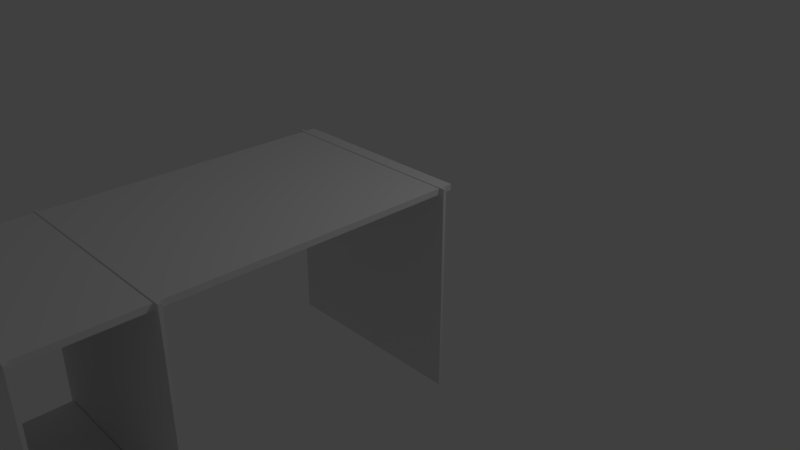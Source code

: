 # Source: stol_ucitelsky2.blend  (saved by Blender 2.79.0; exported with 4.5.12 LTS)
import bpy
from mathutils import Matrix  # noqa: F401  (used for matrix-valued properties, if any)

bpy.ops.wm.read_factory_settings(use_empty=True)
scene = bpy.context.scene
scene.name = 'Scene'

# ---- collections
col_collection_1 = bpy.data.collections.new('Collection 1'); scene.collection.children.link(col_collection_1)

# ---- materials (node trees are filled in below, after node groups)
mat_material = bpy.data.materials.new('Material')
mat_material.alpha_threshold = 0.0
mat_material.use_transparent_shadow = False
mat_material.roughness = 0.5
mat_material.line_color = (0.0, 0.0, 0.0, 1.0)
mat_material_001 = bpy.data.materials.new('Material.001')
mat_material_001.alpha_threshold = 0.0
mat_material_001.use_transparent_shadow = False
mat_material_001.roughness = 0.5
mat_material_001.line_color = (0.0, 0.0, 0.0, 1.0)
mat_material_002 = bpy.data.materials.new('Material.002')
mat_material_002.alpha_threshold = 0.0
mat_material_002.use_transparent_shadow = False
mat_material_002.roughness = 0.5
mat_material_002.line_color = (0.0, 0.0, 0.0, 1.0)

# ---- material node trees

# ---- world
world_world = bpy.data.worlds.new('World'); scene.world = world_world
world_world.color = (0.05088, 0.05088, 0.05088)
world_world.use_sun_shadow = False
world_world.sun_shadow_jitter_overblur = 0.0
world_world.cycles.sampling_method = 'MANUAL'

# ---- cameras
cam_camera = bpy.data.cameras.new('Camera')
cam_camera.clip_end = 100.0
cam_camera.lens = 35.0
cam_camera.sensor_width = 32.0
cam_camera.sensor_height = 18.0
cam_camera.ortho_scale = 7.314
cam_camera.dof.focus_distance = 0.0
cam_camera.dof.aperture_fstop = 128.0

# ---- lights
light_lamp = bpy.data.lights.new('Lamp', 'POINT')
light_lamp.transmission_factor = 0.0
light_lamp.cutoff_distance = 30.0
light_lamp.energy = 100.0
light_lamp.shadow_buffer_clip_start = 1.001
light_lamp.shadow_soft_size = 0.1
light_lamp.shadow_maximum_resolution = 0.006
light_lamp.use_absolute_resolution = True

# ---- meshes
me_cube_003 = bpy.data.meshes.new('Cube.003')
me_cube_003.from_pydata([(-1.0, -1.0, -1.0), (-1.0, -1.0, 1.0), (-1.0, 1.0, -1.0), (-1.0, 1.0, 1.0), (1.0, -1.0, -1.0), (1.0, -1.0, 1.0), (1.0, 1.0, -1.0), (1.0, 1.0, 1.0)], [], [(0, 1, 3, 2), (2, 3, 7, 6), (6, 7, 5, 4), (4, 5, 1, 0), (2, 6, 4, 0), (7, 3, 1, 5)])
me_cube_003.use_remesh_preserve_volume = False
me_cube_003.use_remesh_preserve_attributes = False
me_cube_003.use_mirror_vertex_groups = False
me_cube_003.update()
me_cube = bpy.data.meshes.new('Cube')
me_cube.from_pydata([(1.0, 1.0, -1.0), (1.0, -1.0, -1.0), (-1.0, -1.0, -1.0), (-1.0, 1.0, -1.0), (1.0, 1.0, 1.0), (1.0, -1.0, 1.0), (-1.0, -1.0, 1.0), (-1.0, 1.0, 1.0)], [], [(0, 1, 2, 3), (4, 7, 6, 5), (0, 4, 5, 1), (1, 5, 6, 2), (2, 6, 7, 3), (4, 0, 3, 7)])
me_cube.materials.append(mat_material)
me_cube.use_remesh_preserve_volume = False
me_cube.use_remesh_preserve_attributes = False
me_cube.use_mirror_vertex_groups = False
me_cube.update()
me_cube_001 = bpy.data.meshes.new('Cube.001')
me_cube_001.from_pydata([(1.0, 1.0, -1.0), (1.0, -1.0, -1.0), (-1.0, -1.0, -1.0), (-1.0, 1.0, -1.0), (1.0, 1.0, 1.0), (1.0, -1.0, 1.0), (-1.0, -1.0, 1.0), (-1.0, 1.0, 1.0)], [], [(0, 1, 2, 3), (4, 7, 6, 5), (0, 4, 5, 1), (1, 5, 6, 2), (2, 6, 7, 3), (4, 0, 3, 7)])
me_cube_001.materials.append(mat_material_001)
me_cube_001.use_remesh_preserve_volume = False
me_cube_001.use_remesh_preserve_attributes = False
me_cube_001.use_mirror_vertex_groups = False
me_cube_001.update()
me_cube_002 = bpy.data.meshes.new('Cube.002')
me_cube_002.from_pydata([(1.0, 1.0, -1.0), (1.0, -1.0, -1.0), (-1.0, -1.0, -1.0), (-1.0, 1.0, -1.0), (1.0, 1.0, 1.0), (1.0, -1.0, 1.0), (-1.0, -1.0, 1.0), (-1.0, 1.0, 1.0)], [], [(0, 1, 2, 3), (4, 7, 6, 5), (0, 4, 5, 1), (1, 5, 6, 2), (2, 6, 7, 3), (4, 0, 3, 7)])
me_cube_002.materials.append(mat_material_002)
me_cube_002.use_remesh_preserve_volume = False
me_cube_002.use_remesh_preserve_attributes = False
me_cube_002.use_mirror_vertex_groups = False
me_cube_002.update()
me_cube_004 = bpy.data.meshes.new('Cube.004')
me_cube_004.from_pydata([(-1.0, -1.0, -1.0), (-1.0, -1.0, 1.0), (-1.0, 1.0, -1.0), (-1.0, 1.0, 1.0), (1.0, -1.0, -1.0), (1.0, -1.0, 1.0), (1.0, 1.0, -1.0), (1.0, 1.0, 1.0)], [], [(0, 1, 3, 2), (2, 3, 7, 6), (6, 7, 5, 4), (4, 5, 1, 0), (2, 6, 4, 0), (7, 3, 1, 5)])
me_cube_004.use_remesh_preserve_volume = False
me_cube_004.use_remesh_preserve_attributes = False
me_cube_004.use_mirror_vertex_groups = False
me_cube_004.update()

# ---- objects
ob_cube_003 = bpy.data.objects.new('Cube.003', me_cube_003)
ob_cube = bpy.data.objects.new('Cube', me_cube)
ob_lamp = bpy.data.objects.new('Lamp', light_lamp)
ob_camera = bpy.data.objects.new('Camera', cam_camera)
ob_cube_001 = bpy.data.objects.new('Cube.001', me_cube_001)
ob_cube_002 = bpy.data.objects.new('Cube.002', me_cube_002)
ob_cube_004 = bpy.data.objects.new('Cube.004', me_cube_004)

# ---- transforms, parenting, visibility, modifiers, constraints
ob_cube_003.location = (3.348, -3.265, 1.29)
ob_cube_003.rotation_euler = (0.0, 0.0, -3.037)
ob_cube_003.scale = (1.251, 2.623, 0.0378)
ob_cube_003.lineart.crease_threshold = 0.0
ob_cube.location = (3.596, -5.708, 0.0)
ob_cube.rotation_euler = (0.0, 0.0, -3.037)
ob_cube.scale = (1.31, -0.02025, 1.338)
ob_cube.lock_rotations_4d = False
ob_cube.empty_display_type = 'ARROWS'
ob_cube.lineart.crease_threshold = 0.0
ob_lamp.location = (-0.3526, -7.133, 5.904)
ob_lamp.rotation_euler = (0.6503, 0.05522, -1.171)
ob_lamp.lock_rotations_4d = False
ob_lamp.empty_display_type = 'ARROWS'
ob_lamp.color = (0.0, 0.0, 0.0, 0.0)
ob_lamp.lineart.crease_threshold = 0.0
ob_camera.location = (-4.524, -0.01708, 5.344)
ob_camera.rotation_euler = (1.109, 0.0, -2.222)
ob_camera.lock_rotations_4d = False
ob_camera.empty_display_type = 'ARROWS'
ob_camera.color = (0.0, 0.0, 0.0, 0.0)
ob_camera.display_type = 'WIRE'
ob_camera.lineart.crease_threshold = 0.0
ob_cube_001.location = (3.084, -0.8334, 0.0)
ob_cube_001.rotation_euler = (0.0, 0.0, -3.037)
ob_cube_001.scale = (1.31, -0.02025, 1.338)
ob_cube_001.lock_rotations_4d = False
ob_cube_001.empty_display_type = 'ARROWS'
ob_cube_001.lineart.crease_threshold = 0.0
ob_cube_002.location = (3.224, -2.163, 0.0)
ob_cube_002.rotation_euler = (0.0, 0.0, -3.037)
ob_cube_002.scale = (1.31, -0.02025, 1.338)
ob_cube_002.lock_rotations_4d = False
ob_cube_002.empty_display_type = 'ARROWS'
ob_cube_002.lineart.crease_threshold = 0.0
ob_cube_004.location = (3.164, -1.517, -1.181)
ob_cube_004.rotation_euler = (0.0, 0.0, -3.037)
ob_cube_004.scale = (1.251, 0.6218, 0.0378)
ob_cube_004.lineart.crease_threshold = 0.0

# ---- collection membership
col_collection_1.objects.link(ob_cube_003)
col_collection_1.objects.link(ob_cube)
col_collection_1.objects.link(ob_lamp)
col_collection_1.objects.link(ob_camera)
col_collection_1.objects.link(ob_cube_001)
col_collection_1.objects.link(ob_cube_002)
col_collection_1.objects.link(ob_cube_004)

# ---- scene / render settings (as saved in the file)
scene.camera = ob_camera
scene.frame_start = 1; scene.frame_end = 250; scene.frame_set(1)
scene.render.engine = 'BLENDER_EEVEE_NEXT'
scene.render.resolution_percentage = 50
scene.render.dither_intensity = 0.0
scene.cycles.use_denoising = False
scene.cycles.samples = 128
scene.cycles.sampling_pattern = 'TABULATED_SOBOL'
scene.cycles.use_adaptive_sampling = False
scene.cycles.use_light_tree = False
scene.cycles.blur_glossy = 0.0
scene.cycles.sample_clamp_indirect = 0.0
scene.view_settings.view_transform = 'Standard'
bpy.context.view_layer.update()
